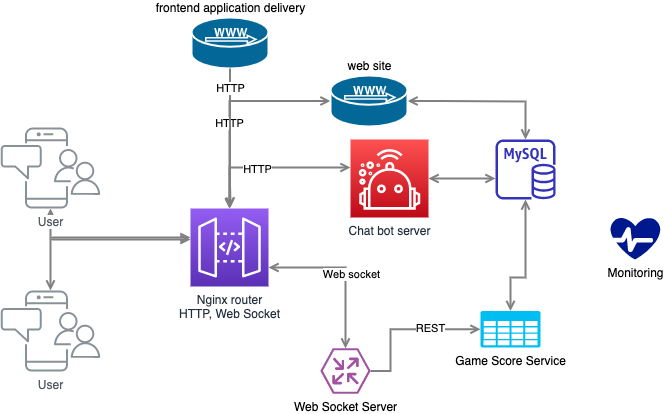

The diagram above was exported from draw.io. Its source (the exported page's mxGraphModel, read from the mxfile embedded in the PNG):
<mxGraphModel dx="978" dy="732" grid="1" gridSize="10" guides="1" tooltips="1" connect="1" arrows="1" fold="1" page="1" pageScale="1" pageWidth="1169" pageHeight="827" math="0" shadow="0">
  <root>
    <mxCell id="0" />
    <mxCell id="1" parent="0" />
    <mxCell id="UEzPUAAOIrF-is8g5C7q-128" style="edgeStyle=orthogonalEdgeStyle;rounded=0;orthogonalLoop=1;jettySize=auto;html=1;startArrow=open;startFill=0;endArrow=open;endFill=0;strokeWidth=2;strokeColor=#808080;exitX=1;exitY=0.5;exitDx=0;exitDy=0;exitPerimeter=0;" parent="1" source="AO_5sKcHj9u_WGimUMG7-2" target="AO_5sKcHj9u_WGimUMG7-3" edge="1">
      <mxGeometry relative="1" as="geometry">
        <Array as="points">
          <mxPoint x="510" y="144" />
          <mxPoint x="510" y="144" />
        </Array>
        <mxPoint x="260.5" y="461.0999999999999" as="sourcePoint" />
      </mxGeometry>
    </mxCell>
    <mxCell id="UEzPUAAOIrF-is8g5C7q-127" style="edgeStyle=orthogonalEdgeStyle;rounded=0;orthogonalLoop=1;jettySize=auto;html=1;startArrow=open;startFill=0;endArrow=open;endFill=0;strokeWidth=2;strokeColor=#808080;" parent="1" source="AO_5sKcHj9u_WGimUMG7-1" target="UEzPUAAOIrF-is8g5C7q-114" edge="1">
      <mxGeometry relative="1" as="geometry">
        <Array as="points">
          <mxPoint x="120" y="282" />
        </Array>
      </mxGeometry>
    </mxCell>
    <mxCell id="UEzPUAAOIrF-is8g5C7q-126" style="edgeStyle=orthogonalEdgeStyle;rounded=0;orthogonalLoop=1;jettySize=auto;html=1;startArrow=open;startFill=0;endArrow=open;endFill=0;strokeWidth=2;strokeColor=#808080;exitX=0;exitY=0.5;exitDx=0;exitDy=0;exitPerimeter=0;" parent="1" source="AO_5sKcHj9u_WGimUMG7-2" target="UEzPUAAOIrF-is8g5C7q-114" edge="1">
      <mxGeometry relative="1" as="geometry">
        <mxPoint x="490.5" y="250.5" as="sourcePoint" />
        <Array as="points">
          <mxPoint x="299" y="144" />
        </Array>
      </mxGeometry>
    </mxCell>
    <mxCell id="AO_5sKcHj9u_WGimUMG7-5" value="HTTP" style="edgeLabel;html=1;align=center;verticalAlign=middle;resizable=0;points=[];" vertex="1" connectable="0" parent="UEzPUAAOIrF-is8g5C7q-126">
      <mxGeometry x="0.1724" y="-1" relative="1" as="geometry">
        <mxPoint y="1" as="offset" />
      </mxGeometry>
    </mxCell>
    <mxCell id="UEzPUAAOIrF-is8g5C7q-129" style="edgeStyle=orthogonalEdgeStyle;rounded=0;orthogonalLoop=1;jettySize=auto;html=1;startArrow=open;startFill=0;endArrow=open;endFill=0;strokeWidth=2;strokeColor=#808080;" parent="1" source="UEzPUAAOIrF-is8g5C7q-114" target="AO_5sKcHj9u_WGimUMG7-7" edge="1">
      <mxGeometry relative="1" as="geometry">
        <Array as="points">
          <mxPoint x="299" y="210" />
        </Array>
        <mxPoint x="580.5" y="391.5" as="targetPoint" />
      </mxGeometry>
    </mxCell>
    <mxCell id="AO_5sKcHj9u_WGimUMG7-8" value="HTTP" style="edgeLabel;html=1;align=center;verticalAlign=middle;resizable=0;points=[];" vertex="1" connectable="0" parent="UEzPUAAOIrF-is8g5C7q-129">
      <mxGeometry x="-0.1579" y="-1" relative="1" as="geometry">
        <mxPoint as="offset" />
      </mxGeometry>
    </mxCell>
    <mxCell id="UEzPUAAOIrF-is8g5C7q-133" style="edgeStyle=orthogonalEdgeStyle;rounded=0;orthogonalLoop=1;jettySize=auto;html=1;startArrow=open;startFill=0;endArrow=open;endFill=0;strokeWidth=2;strokeColor=#808080;" parent="1" source="AO_5sKcHj9u_WGimUMG7-7" target="AO_5sKcHj9u_WGimUMG7-3" edge="1">
      <mxGeometry relative="1" as="geometry">
        <Array as="points">
          <mxPoint x="600" y="230" />
        </Array>
        <mxPoint x="488" y="333" as="sourcePoint" />
        <mxPoint x="570" y="221" as="targetPoint" />
      </mxGeometry>
    </mxCell>
    <mxCell id="UEzPUAAOIrF-is8g5C7q-139" style="edgeStyle=orthogonalEdgeStyle;rounded=0;orthogonalLoop=1;jettySize=auto;html=1;startArrow=open;startFill=0;endArrow=open;endFill=0;strokeWidth=2;strokeColor=#808080;" parent="1" source="UEzPUAAOIrF-is8g5C7q-110" target="UEzPUAAOIrF-is8g5C7q-114" edge="1">
      <mxGeometry relative="1" as="geometry">
        <mxPoint x="270.2846463484759" y="261.67647058823536" as="sourcePoint" />
        <mxPoint x="422.5" y="124.02941176470586" as="targetPoint" />
        <Array as="points">
          <mxPoint x="120" y="280" />
        </Array>
      </mxGeometry>
    </mxCell>
    <mxCell id="UEzPUAAOIrF-is8g5C7q-141" style="edgeStyle=orthogonalEdgeStyle;rounded=0;orthogonalLoop=1;jettySize=auto;html=1;startArrow=open;startFill=0;endArrow=open;endFill=0;strokeWidth=2;strokeColor=#808080;exitX=0.5;exitY=0;exitDx=0;exitDy=0;exitPerimeter=0;" parent="1" source="AO_5sKcHj9u_WGimUMG7-4" target="UEzPUAAOIrF-is8g5C7q-114" edge="1">
      <mxGeometry relative="1" as="geometry">
        <mxPoint x="529.5" y="289.5" as="sourcePoint" />
        <mxPoint x="418.4655172413793" y="347.5" as="targetPoint" />
        <Array as="points">
          <mxPoint x="415" y="310" />
        </Array>
      </mxGeometry>
    </mxCell>
    <mxCell id="AO_5sKcHj9u_WGimUMG7-6" value="Web socket" style="edgeLabel;html=1;align=center;verticalAlign=middle;resizable=0;points=[];" vertex="1" connectable="0" parent="UEzPUAAOIrF-is8g5C7q-141">
      <mxGeometry x="-0.0558" y="-5" relative="1" as="geometry">
        <mxPoint as="offset" />
      </mxGeometry>
    </mxCell>
    <mxCell id="UEzPUAAOIrF-is8g5C7q-110" value="User" style="outlineConnect=0;gradientColor=none;fontColor=#545B64;strokeColor=none;fillColor=#879196;dashed=0;verticalLabelPosition=bottom;verticalAlign=top;align=center;html=1;fontSize=12;fontStyle=0;aspect=fixed;shape=mxgraph.aws4.illustration_notification;pointerEvents=1;labelBackgroundColor=#ffffff;" parent="1" vertex="1">
      <mxGeometry x="70" y="170" width="100" height="81" as="geometry" />
    </mxCell>
    <mxCell id="UEzPUAAOIrF-is8g5C7q-114" value="Nginx router&lt;br&gt;HTTP, Web Socket" style="outlineConnect=0;fontColor=#232F3E;gradientColor=#945DF2;gradientDirection=north;fillColor=#5A30B5;strokeColor=#ffffff;dashed=0;verticalLabelPosition=bottom;verticalAlign=top;align=center;html=1;fontSize=12;fontStyle=0;aspect=fixed;shape=mxgraph.aws4.resourceIcon;resIcon=mxgraph.aws4.api_gateway;labelBackgroundColor=#ffffff;" parent="1" vertex="1">
      <mxGeometry x="260" y="251" width="78" height="78" as="geometry" />
    </mxCell>
    <mxCell id="AO_5sKcHj9u_WGimUMG7-1" value="User" style="outlineConnect=0;gradientColor=none;fontColor=#545B64;strokeColor=none;fillColor=#879196;dashed=0;verticalLabelPosition=bottom;verticalAlign=top;align=center;html=1;fontSize=12;fontStyle=0;aspect=fixed;shape=mxgraph.aws4.illustration_notification;pointerEvents=1;labelBackgroundColor=#ffffff;" vertex="1" parent="1">
      <mxGeometry x="70" y="333" width="100" height="81" as="geometry" />
    </mxCell>
    <mxCell id="AO_5sKcHj9u_WGimUMG7-2" value="web site" style="shape=mxgraph.cisco.servers.microwebserver;html=1;pointerEvents=1;dashed=0;fillColor=#036897;strokeColor=#ffffff;strokeWidth=2;verticalLabelPosition=top;verticalAlign=bottom;align=center;outlineConnect=0;labelPosition=center;" vertex="1" parent="1">
      <mxGeometry x="400" y="118" width="77" height="51" as="geometry" />
    </mxCell>
    <mxCell id="AO_5sKcHj9u_WGimUMG7-3" value="" style="outlineConnect=0;fontColor=#232F3E;gradientColor=none;fillColor=#3334B9;strokeColor=none;dashed=0;verticalLabelPosition=bottom;verticalAlign=top;align=center;html=1;fontSize=12;fontStyle=0;aspect=fixed;pointerEvents=1;shape=mxgraph.aws4.rds_mysql_instance;" vertex="1" parent="1">
      <mxGeometry x="565" y="182" width="60" height="60" as="geometry" />
    </mxCell>
    <mxCell id="AO_5sKcHj9u_WGimUMG7-4" value="Web Socket Server" style="verticalLabelPosition=bottom;html=1;fillColor=#A153A0;strokeColor=#ffffff;verticalAlign=top;align=center;points=[[0,0.5,0],[0.125,0.25,0],[0.25,0,0],[0.5,0,0],[0.75,0,0],[0.875,0.25,0],[1,0.5,0],[0.875,0.75,0],[0.75,1,0],[0.5,1,0],[0.125,0.75,0]];pointerEvents=1;shape=mxgraph.cisco_safe.compositeIcon;bgIcon=mxgraph.cisco_safe.design.blank_device;resIcon=mxgraph.cisco_safe.design.router_2;" vertex="1" parent="1">
      <mxGeometry x="390" y="391" width="50" height="45" as="geometry" />
    </mxCell>
    <mxCell id="AO_5sKcHj9u_WGimUMG7-7" value="Chat bot server" style="outlineConnect=0;fontColor=#232F3E;gradientColor=#FE5151;gradientDirection=north;fillColor=#BE0917;strokeColor=#ffffff;dashed=0;verticalLabelPosition=bottom;verticalAlign=top;align=center;html=1;fontSize=12;fontStyle=0;aspect=fixed;shape=mxgraph.aws4.resourceIcon;resIcon=mxgraph.aws4.robomaker;" vertex="1" parent="1">
      <mxGeometry x="420" y="182" width="78" height="78" as="geometry" />
    </mxCell>
    <mxCell id="AO_5sKcHj9u_WGimUMG7-12" value="Monitoring" style="aspect=fixed;pointerEvents=1;shadow=0;dashed=0;html=1;strokeColor=none;labelPosition=center;verticalLabelPosition=bottom;verticalAlign=top;align=center;fillColor=#00188D;shape=mxgraph.azure.health_monitoring" vertex="1" parent="1">
      <mxGeometry x="680" y="260" width="50" height="42" as="geometry" />
    </mxCell>
    <mxCell id="AO_5sKcHj9u_WGimUMG7-14" value="Game Score Service" style="verticalLabelPosition=bottom;html=1;verticalAlign=top;align=center;strokeColor=none;fillColor=#00BEF2;shape=mxgraph.azure.storage;pointerEvents=1;" vertex="1" parent="1">
      <mxGeometry x="550" y="353.5" width="60" height="36.5" as="geometry" />
    </mxCell>
    <mxCell id="AO_5sKcHj9u_WGimUMG7-16" style="edgeStyle=orthogonalEdgeStyle;rounded=0;orthogonalLoop=1;jettySize=auto;html=1;startArrow=open;startFill=0;endArrow=open;endFill=0;strokeWidth=2;strokeColor=#808080;entryX=0.5;entryY=0;entryDx=0;entryDy=0;entryPerimeter=0;" edge="1" parent="1" source="AO_5sKcHj9u_WGimUMG7-3" target="AO_5sKcHj9u_WGimUMG7-14">
      <mxGeometry relative="1" as="geometry">
        <Array as="points">
          <mxPoint x="595" y="320" />
        </Array>
        <mxPoint x="670" y="360" as="sourcePoint" />
        <mxPoint x="788" y="398.5" as="targetPoint" />
      </mxGeometry>
    </mxCell>
    <mxCell id="AO_5sKcHj9u_WGimUMG7-17" style="edgeStyle=orthogonalEdgeStyle;rounded=0;orthogonalLoop=1;jettySize=auto;html=1;startArrow=none;startFill=0;endArrow=open;endFill=0;strokeWidth=2;strokeColor=#808080;exitX=1;exitY=0.5;exitDx=0;exitDy=0;exitPerimeter=0;entryX=0;entryY=0.5;entryDx=0;entryDy=0;entryPerimeter=0;" edge="1" parent="1" source="AO_5sKcHj9u_WGimUMG7-4" target="AO_5sKcHj9u_WGimUMG7-14">
      <mxGeometry relative="1" as="geometry">
        <Array as="points">
          <mxPoint x="460" y="414" />
          <mxPoint x="460" y="372" />
        </Array>
        <mxPoint x="470" y="320" as="sourcePoint" />
        <mxPoint x="595" y="378.5" as="targetPoint" />
      </mxGeometry>
    </mxCell>
    <mxCell id="AO_5sKcHj9u_WGimUMG7-18" value="REST" style="edgeLabel;html=1;align=center;verticalAlign=middle;resizable=0;points=[];" vertex="1" connectable="0" parent="AO_5sKcHj9u_WGimUMG7-17">
      <mxGeometry x="0.3276" y="1" relative="1" as="geometry">
        <mxPoint as="offset" />
      </mxGeometry>
    </mxCell>
    <mxCell id="AO_5sKcHj9u_WGimUMG7-19" value="frontend application delivery" style="shape=mxgraph.cisco.servers.microwebserver;html=1;pointerEvents=1;dashed=0;fillColor=#036897;strokeColor=#ffffff;strokeWidth=2;verticalLabelPosition=top;verticalAlign=bottom;align=center;outlineConnect=0;labelPosition=center;" vertex="1" parent="1">
      <mxGeometry x="261" y="60" width="77" height="51" as="geometry" />
    </mxCell>
    <mxCell id="AO_5sKcHj9u_WGimUMG7-22" style="edgeStyle=orthogonalEdgeStyle;rounded=0;orthogonalLoop=1;jettySize=auto;html=1;startArrow=none;startFill=0;endArrow=open;endFill=0;strokeWidth=2;strokeColor=#808080;exitX=0.5;exitY=1;exitDx=0;exitDy=0;exitPerimeter=0;" edge="1" parent="1" source="AO_5sKcHj9u_WGimUMG7-19">
      <mxGeometry relative="1" as="geometry">
        <mxPoint x="291" y="120" as="sourcePoint" />
        <mxPoint x="300" y="250" as="targetPoint" />
        <Array as="points">
          <mxPoint x="300" y="228" />
        </Array>
      </mxGeometry>
    </mxCell>
    <mxCell id="AO_5sKcHj9u_WGimUMG7-23" value="HTTP" style="edgeLabel;html=1;align=center;verticalAlign=middle;resizable=0;points=[];" vertex="1" connectable="0" parent="AO_5sKcHj9u_WGimUMG7-22">
      <mxGeometry x="0.1724" y="-1" relative="1" as="geometry">
        <mxPoint x="1" y="-62" as="offset" />
      </mxGeometry>
    </mxCell>
  </root>
</mxGraphModel>